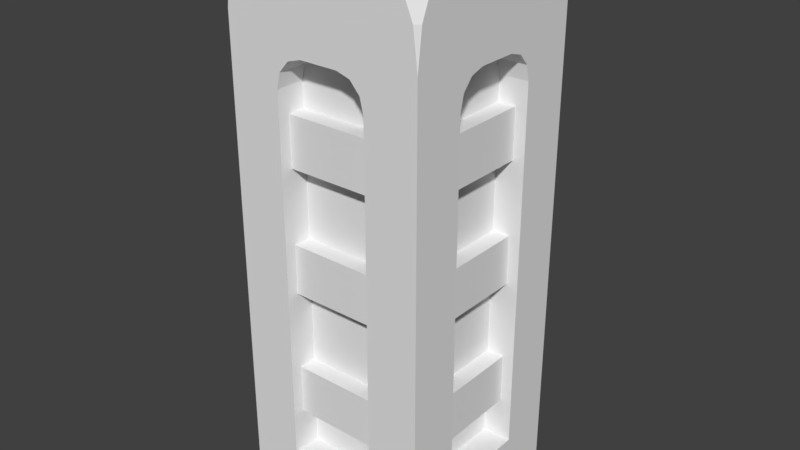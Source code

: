 # Source: fenceStone1Post0.blend  (saved by Blender 2.79.0; exported with 4.5.12 LTS)
import bpy
from mathutils import Matrix  # noqa: F401  (used for matrix-valued properties, if any)

bpy.ops.wm.read_factory_settings(use_empty=True)
scene = bpy.context.scene
scene.name = 'Scene'

# ---- collections
col_collection_1 = bpy.data.collections.new('Collection 1'); scene.collection.children.link(col_collection_1)

# ---- materials (node trees are filled in below, after node groups)
mat_fence_02 = bpy.data.materials.new('fence_02')
mat_fence_02.alpha_threshold = 0.0
mat_fence_02.use_transparent_shadow = False
mat_fence_02.roughness = 0.5

# ---- node groups
ng_auto_smooth = bpy.data.node_groups.new('Auto Smooth', 'GeometryNodeTree')
_s = ng_auto_smooth.interface.new_socket(name='Geometry', in_out='OUTPUT', socket_type='NodeSocketGeometry')
_s = ng_auto_smooth.interface.new_socket(name='Geometry', in_out='INPUT', socket_type='NodeSocketGeometry')
_s = ng_auto_smooth.interface.new_socket(name='Angle', in_out='INPUT', socket_type='NodeSocketFloat')
_s.subtype = 'ANGLE'
_s.min_value = 0.0
_s.max_value = 3.142
ng_auto_smooth.is_modifier = True
_N = ng_auto_smooth.nodes; _L = ng_auto_smooth.links
n0 = _N.new('NodeGroupOutput'); n0.name = 'Group Output'; n0.location = (480, -100)
n1 = _N.new('NodeGroupInput'); n1.name = 'Group Input'; n1.location = (-420, -300)
n2 = _N.new('NodeGroupInput'); n2.name = 'Group Input.001'; n2.location = (-60, -100)
n3 = _N.new('GeometryNodeSetShadeSmooth'); n3.name = 'Set Shade Smooth'; n3.location = (120, -100)
n3.domain = 'EDGE'
n4 = _N.new('GeometryNodeSetShadeSmooth'); n4.name = 'Set Shade Smooth.001'; n4.location = (300, -100)
n5 = _N.new('GeometryNodeInputMeshEdgeAngle'); n5.name = 'Edge Angle'; n5.location = (-420, -220)
n6 = _N.new('GeometryNodeInputEdgeSmooth'); n6.name = 'Is Edge Smooth'; n6.location = (-60, -160)
n7 = _N.new('GeometryNodeInputShadeSmooth'); n7.name = 'Is Face Smooth'; n7.location = (-240, -340)
n8 = _N.new('FunctionNodeBooleanMath'); n8.name = 'Boolean Math'; n8.location = (-60, -220)
n9 = _N.new('FunctionNodeCompare'); n9.name = 'Compare'; n9.location = (-240, -180)
n9.operation = 'LESS_EQUAL'
_L.new(n5.outputs[0], n9.inputs[0])
_L.new(n4.outputs[0], n0.inputs[0])
_L.new(n1.outputs[1], n9.inputs[1])
_L.new(n9.outputs[0], n8.inputs[0])
_L.new(n7.outputs[0], n8.inputs[1])
_L.new(n2.outputs[0], n3.inputs[0])
_L.new(n6.outputs[0], n3.inputs[1])
_L.new(n3.outputs[0], n4.inputs[0])
_L.new(n8.outputs[0], n3.inputs[2])
n0.is_active_output = True

# ---- material node trees

# ---- world
world_world = bpy.data.worlds.new('World'); scene.world = world_world
world_world.color = (0.05088, 0.05088, 0.05088)
world_world.use_sun_shadow = False
world_world.sun_shadow_jitter_overblur = 0.0
world_world.cycles.sampling_method = 'MANUAL'

# ---- meshes
me_pole_02 = bpy.data.meshes.new('Pole_02')
me_pole_02.from_pydata([(-0.1267, -0.1363, 0.4911), (0.1267, -0.1363, 0.4911), (-0.1267, -0.1898, 0.4911), (0.1267, -0.1898, 0.4911), (0.1267, -0.1363, 0.5984), (-0.1267, -0.1363, 0.5984), (0.1267, -0.1898, 0.5984), (-0.1267, -0.1898, 0.5984), (-0.1267, -0.1898, 0.3205), (0.1267, -0.1898, 0.3205), (-0.1267, -0.1363, 0.3205), (0.1267, -0.1363, 0.3205), (0.1267, -0.1898, 0.2133), (-0.1267, -0.1898, 0.2133), (0.1267, -0.1363, 0.2133), (-0.1267, -0.1363, 0.2133), (-0.1267, -0.1363, 0.7573), (0.1267, -0.1363, 0.7573), (-0.1267, -0.1898, 0.7573), (0.1267, -0.1898, 0.7573), (0.1267, -0.1363, 0.8646), (-0.1267, -0.1363, 0.8646), (0.1267, -0.1898, 0.8646), (-0.1267, -0.1898, 0.8646), (0.1363, -0.1267, 0.4911), (0.1363, 0.1267, 0.4911), (0.1898, -0.1267, 0.4911), (0.1898, 0.1267, 0.4911), (0.1363, 0.1267, 0.5984), (0.1363, -0.1267, 0.5984), (0.1898, 0.1267, 0.5984), (0.1898, -0.1267, 0.5984), (0.1898, -0.1267, 0.3205), (0.1898, 0.1267, 0.3205), (0.1363, -0.1267, 0.3205), (0.1363, 0.1267, 0.3205), (0.1898, 0.1267, 0.2133), (0.1898, -0.1267, 0.2133), (0.1363, 0.1267, 0.2133), (0.1363, -0.1267, 0.2133), (0.1363, -0.1267, 0.7573), (0.1363, 0.1267, 0.7573), (0.1898, -0.1267, 0.7573), (0.1898, 0.1267, 0.7573), (0.1363, 0.1267, 0.8646), (0.1363, -0.1267, 0.8646), (0.1898, 0.1267, 0.8646), (0.1898, -0.1267, 0.8646), (0.1267, 0.1363, 0.4911), (-0.1267, 0.1363, 0.4911), (0.1267, 0.1898, 0.4911), (-0.1267, 0.1898, 0.4911), (-0.1267, 0.1363, 0.5984), (0.1267, 0.1363, 0.5984), (-0.1267, 0.1898, 0.5984), (0.1267, 0.1898, 0.5984), (0.1267, 0.1898, 0.3205), (-0.1267, 0.1898, 0.3205), (0.1267, 0.1363, 0.3205), (-0.1267, 0.1363, 0.3205), (-0.1267, 0.1898, 0.2133), (0.1267, 0.1898, 0.2133), (-0.1267, 0.1363, 0.2133), (0.1267, 0.1363, 0.2133), (0.1267, 0.1363, 0.7573), (-0.1267, 0.1363, 0.7573), (0.1267, 0.1898, 0.7573), (-0.1267, 0.1898, 0.7573), (-0.1267, 0.1363, 0.8646), (0.1267, 0.1363, 0.8646), (-0.1267, 0.1898, 0.8646), (0.1267, 0.1898, 0.8646), (-0.1363, 0.1267, 0.4911), (-0.1363, -0.1267, 0.4911), (-0.1898, 0.1267, 0.4911), (-0.1898, -0.1267, 0.4911), (-0.1363, -0.1267, 0.5984), (-0.1363, 0.1267, 0.5984), (-0.1898, -0.1267, 0.5984), (-0.1898, 0.1267, 0.5984), (-0.1898, 0.1267, 0.3205), (-0.1898, -0.1267, 0.3205), (-0.1363, 0.1267, 0.3205), (-0.1363, -0.1267, 0.3205), (-0.1898, -0.1267, 0.2133), (-0.1898, 0.1267, 0.2133), (-0.1363, -0.1267, 0.2133), (-0.1363, 0.1267, 0.2133), (-0.1363, 0.1267, 0.7573), (-0.1363, -0.1267, 0.7573), (-0.1898, 0.1267, 0.7573), (-0.1898, -0.1267, 0.7573), (-0.1363, -0.1267, 0.8646), (-0.1363, 0.1267, 0.8646), (-0.1898, -0.1267, 0.8646), (-0.1898, 0.1267, 0.8646), (0.215, 0.215, 0.0), (0.1007, 0.215, 0.1201), (-0.1007, 0.215, 0.1201), (0.1007, 0.152, 0.1201), (-0.1007, 0.152, 0.1201), (-0.1408, 0.215, 1.199), (-0.1779, 0.215, 1.176), (-0.2051, 0.215, 1.125), (0.215, 0.215, 1.043), (0.1408, 0.215, 1.199), (0.2051, 0.215, 1.125), (0.1779, 0.215, 1.176), (-0.04174, 0.215, 0.9844), (-0.1007, 0.215, 0.9178), (-0.07124, 0.215, 0.9755), (-0.09283, 0.215, 0.9511), (0.1007, 0.215, 0.9178), (0.04174, 0.215, 0.9844), (0.09283, 0.215, 0.9511), (0.07124, 0.215, 0.9755), (-0.1007, 0.152, 0.9178), (-0.04174, 0.152, 0.9844), (-0.09283, 0.152, 0.9511), (-0.07124, 0.152, 0.9755), (0.04174, 0.152, 0.9844), (0.1007, 0.152, 0.9178), (0.07124, 0.152, 0.9755), (0.09283, 0.152, 0.9511), (-0.1007, -0.215, 0.1201), (0.1007, -0.215, 0.1201), (-0.1007, -0.152, 0.1201), (0.1007, -0.152, 0.1201), (0.1408, -0.215, 1.199), (0.1779, -0.215, 1.159), (0.2051, -0.215, 1.094), (-0.215, -0.215, 1.043), (-0.1408, -0.215, 1.199), (-0.2051, -0.215, 1.125), (-0.1779, -0.215, 1.176), (0.04174, -0.215, 0.9844), (0.1007, -0.215, 0.9178), (0.07124, -0.215, 0.9755), (0.09283, -0.215, 0.9511), (-0.1007, -0.215, 0.9178), (-0.04174, -0.215, 0.9844), (-0.09283, -0.215, 0.9511), (-0.07124, -0.215, 0.9755), (0.1007, -0.152, 0.9178), (0.04174, -0.152, 0.9844), (0.09283, -0.152, 0.9511), (0.07124, -0.152, 0.9755), (-0.04174, -0.152, 0.9844), (-0.1007, -0.152, 0.9178), (-0.07124, -0.152, 0.9755), (-0.09283, -0.152, 0.9511), (0.215, -0.215, 0.0), (0.215, -0.1007, 0.1201), (0.215, 0.1007, 0.1201), (0.152, -0.1007, 0.1201), (0.152, 0.1007, 0.1201), (0.215, 0.1408, 1.199), (0.215, 0.168, 1.157), (0.215, 0.2051, 1.125), (0.215, -0.215, 1.013), (0.215, -0.1408, 1.199), (0.215, -0.2051, 1.094), (0.215, -0.1779, 1.159), (0.215, 0.04174, 0.9844), (0.215, 0.1007, 0.9178), (0.215, 0.07124, 0.9755), (0.215, 0.09283, 0.9511), (0.215, -0.1007, 0.9178), (0.215, -0.04174, 0.9844), (0.215, -0.09283, 0.9511), (0.215, -0.07124, 0.9755), (0.152, 0.1007, 0.9178), (0.152, 0.04174, 0.9844), (0.152, 0.09283, 0.9511), (0.152, 0.07124, 0.9755), (0.152, -0.04174, 0.9844), (0.152, -0.1007, 0.9178), (0.152, -0.07124, 0.9755), (0.152, -0.09283, 0.9511), (-0.215, -0.215, 0.0), (-0.215, 0.215, 0.0), (-0.215, 0.1007, 0.1201), (-0.215, -0.1007, 0.1201), (-0.152, 0.1007, 0.1201), (-0.152, -0.1007, 0.1201), (-0.215, -0.1408, 1.199), (-0.215, -0.1779, 1.176), (-0.215, -0.2051, 1.125), (-0.215, 0.215, 1.043), (-0.215, 0.1219, 1.199), (-0.215, 0.1953, 1.125), (-0.215, 0.1779, 1.176), (-0.215, -0.04174, 0.9844), (-0.215, -0.1007, 0.9178), (-0.215, -0.07124, 0.9755), (-0.215, -0.09283, 0.9511), (-0.215, 0.1007, 0.9178), (-0.215, 0.04174, 0.9844), (-0.215, 0.09283, 0.9511), (-0.215, 0.07124, 0.9755), (-0.152, -0.1007, 0.9178), (-0.152, -0.04174, 0.9844), (-0.152, -0.09283, 0.9511), (-0.152, -0.07124, 0.9755), (-0.152, 0.04174, 0.9844), (-0.152, 0.1007, 0.9178), (-0.152, 0.07124, 0.9755), (-0.152, 0.09283, 0.9511)], [], [(1, 3, 2, 0), (4, 5, 7, 6), (0, 2, 7, 5), (3, 1, 4, 6), (2, 3, 6, 7), (13, 12, 9, 8), (12, 14, 11, 9), (15, 13, 8, 10), (11, 10, 8, 9), (14, 12, 13, 15), (17, 19, 18, 16), (20, 21, 23, 22), (16, 18, 23, 21), (19, 17, 20, 22), (18, 19, 22, 23), (25, 27, 26, 24), (28, 29, 31, 30), (24, 26, 31, 29), (27, 25, 28, 30), (26, 27, 30, 31), (37, 36, 33, 32), (36, 38, 35, 33), (39, 37, 32, 34), (35, 34, 32, 33), (38, 36, 37, 39), (41, 43, 42, 40), (44, 45, 47, 46), (40, 42, 47, 45), (43, 41, 44, 46), (42, 43, 46, 47), (49, 51, 50, 48), (52, 53, 55, 54), (48, 50, 55, 53), (51, 49, 52, 54), (50, 51, 54, 55), (61, 60, 57, 56), (60, 62, 59, 57), (63, 61, 56, 58), (59, 58, 56, 57), (62, 60, 61, 63), (65, 67, 66, 64), (68, 69, 71, 70), (64, 66, 71, 69), (67, 65, 68, 70), (66, 67, 70, 71), (73, 75, 74, 72), (76, 77, 79, 78), (72, 74, 79, 77), (75, 73, 76, 78), (74, 75, 78, 79), (85, 84, 81, 80), (84, 86, 83, 81), (87, 85, 80, 82), (83, 82, 80, 81), (86, 84, 85, 87), (89, 91, 90, 88), (92, 93, 95, 94), (88, 90, 95, 93), (91, 89, 92, 94), (90, 91, 94, 95), (96, 180, 98, 97), (101, 105, 113, 108), (180, 188, 109, 98), (108, 113, 120, 117), (139, 124, 126, 148), (104, 96, 97, 112), (97, 98, 100, 99), (99, 100, 116, 118, 119, 117, 120, 122, 123, 121), (104, 112, 114, 106), (106, 114, 115, 107), (107, 115, 113, 105), (109, 188, 103, 111), (111, 103, 102, 110), (110, 102, 101, 108), (120, 113, 115, 122), (122, 115, 114, 123), (123, 114, 112, 121), (108, 117, 119, 110), (110, 119, 118, 111), (111, 118, 116, 109), (98, 109, 116, 100), (179, 151, 125, 124), (128, 132, 140, 135), (151, 159, 136, 125), (135, 140, 147, 144), (167, 152, 154, 176), (131, 179, 124, 139), (124, 125, 127, 126), (126, 127, 143, 145, 146, 144, 147, 149, 150, 148), (131, 139, 141, 133), (133, 141, 142, 134), (134, 142, 140, 132), (136, 159, 130, 138), (138, 130, 129, 137), (137, 129, 128, 135), (147, 140, 142, 149), (149, 142, 141, 150), (150, 141, 139, 148), (135, 144, 146, 137), (137, 146, 145, 138), (138, 145, 143, 136), (125, 136, 143, 127), (151, 96, 153, 152), (156, 160, 168, 163), (96, 104, 164, 153), (163, 168, 175, 172), (196, 181, 183, 205), (159, 151, 152, 167), (152, 153, 155, 154), (154, 155, 171, 173, 174, 172, 175, 177, 178, 176), (159, 167, 169, 161), (161, 169, 170, 162), (162, 170, 168, 160), (164, 104, 158, 166), (166, 158, 157, 165), (165, 157, 156, 163), (175, 168, 170, 177), (177, 170, 169, 178), (178, 169, 167, 176), (163, 172, 174, 165), (165, 174, 173, 166), (166, 173, 171, 164), (153, 164, 171, 155), (180, 179, 182, 181), (185, 189, 197, 192), (179, 131, 193, 182), (192, 197, 204, 201), (188, 180, 181, 196), (181, 182, 184, 183), (183, 184, 200, 202, 203, 201, 204, 206, 207, 205), (188, 196, 198, 190), (190, 198, 199, 191), (191, 199, 197, 189), (193, 131, 187, 195), (195, 187, 186, 194), (194, 186, 185, 192), (204, 197, 199, 206), (206, 199, 198, 207), (207, 198, 196, 205), (192, 201, 203, 194), (194, 203, 202, 195), (195, 202, 200, 193), (182, 193, 200, 184), (101, 102, 191, 189), (102, 103, 190, 191), (188, 190, 103), (112, 97, 99, 121), (131, 133, 187), (133, 134, 186, 187), (134, 132, 185, 186), (128, 129, 162, 160), (129, 130, 161, 162), (159, 161, 130), (107, 105, 156, 157), (106, 107, 157, 158), (104, 106, 158), (105, 101, 189, 156), (156, 189, 185, 160), (132, 128, 160, 185)])
_k = set([(96, 104), (101, 102), (101, 105), (102, 103), (103, 188), (104, 106), (104, 158), (105, 107), (106, 107), (128, 129), (128, 132), (129, 130), (130, 159), (131, 133), (131, 179), (131, 187), (132, 134), (133, 134), (151, 159), (156, 157), (156, 160), (157, 158), (159, 161), (160, 162), (161, 162), (180, 188), (185, 186), (185, 189), (186, 187), (188, 190), (189, 191), (190, 191)])
me_pole_02.attributes.new('sharp_edge', 'BOOLEAN', 'EDGE').data.foreach_set('value', [ (min(e.vertices), max(e.vertices)) in _k for e in me_pole_02.edges])
_uv = me_pole_02.uv_layers.new(name='UVMap')
_uv.uv.foreach_set('vector', [0.1499, 0.3634, 0.1613, 0.3634, 0.1613, 0.4251, 0.1499, 0.4251, 0.1384, 0.3634, 0.1384, 0.3018, 0.1499, 0.3018, 0.1499, 0.3634, 0.1499, 0.4582, 0.1384, 0.4582, 0.1384, 0.4251, 0.1499, 0.4251, 0.1195, 0.4582, 0.1081, 0.4582, 0.1081, 0.4251, 0.1195, 0.4251, 0.1269, 0.6159, 0.1269, 0.6776, 0.09771, 0.6776, 0.09771, 0.6159, 0.09771, 0.6159, 0.09771, 0.6776, 0.0685, 0.6776, 0.0685, 0.6159, 0.1613, 0.4582, 0.1499, 0.4582, 0.1499, 0.4251, 0.1613, 0.4251, 0.1728, 0.4582, 0.1613, 0.4582, 0.1613, 0.4251, 0.1728, 0.4251, 0.1613, 0.3634, 0.1613, 0.3018, 0.1728, 0.3018, 0.1728, 0.3634, 0.1384, 0.3634, 0.1499, 0.3634, 0.1499, 0.4251, 0.1384, 0.4251, 0.1269, 0.3634, 0.1384, 0.3634, 0.1384, 0.4251, 0.1269, 0.4251, 0.1728, 0.3634, 0.1728, 0.3018, 0.1843, 0.3018, 0.1843, 0.3634, 0.03928, 0.4251, 0.05075, 0.4251, 0.05075, 0.4582, 0.03928, 0.4582, 0.1081, 0.4582, 0.09661, 0.4582, 0.09661, 0.4251, 0.1081, 0.4251, 0.09771, 0.5543, 0.09771, 0.6159, 0.0685, 0.6159, 0.0685, 0.5543, 0.1499, 0.3634, 0.1613, 0.3634, 0.1613, 0.4251, 0.1499, 0.4251, 0.1384, 0.3634, 0.1384, 0.3018, 0.1499, 0.3018, 0.1499, 0.3634, 0.1499, 0.4582, 0.1384, 0.4582, 0.1384, 0.4251, 0.1499, 0.4251, 0.1195, 0.4582, 0.1081, 0.4582, 0.1081, 0.4251, 0.1195, 0.4251, 0.1269, 0.6159, 0.1269, 0.6776, 0.09771, 0.6776, 0.09771, 0.6159, 0.09771, 0.6159, 0.09771, 0.6776, 0.0685, 0.6776, 0.0685, 0.6159, 0.1613, 0.4582, 0.1499, 0.4582, 0.1499, 0.4251, 0.1613, 0.4251, 0.1728, 0.4582, 0.1613, 0.4582, 0.1613, 0.4251, 0.1728, 0.4251, 0.1613, 0.3634, 0.1613, 0.3018, 0.1728, 0.3018, 0.1728, 0.3634, 0.1384, 0.3634, 0.1499, 0.3634, 0.1499, 0.4251, 0.1384, 0.4251, 0.1269, 0.3634, 0.1384, 0.3634, 0.1384, 0.4251, 0.1269, 0.4251, 0.1728, 0.3634, 0.1728, 0.3018, 0.1843, 0.3018, 0.1843, 0.3634, 0.03928, 0.4251, 0.05075, 0.4251, 0.05075, 0.4582, 0.03928, 0.4582, 0.1081, 0.4582, 0.09661, 0.4582, 0.09661, 0.4251, 0.1081, 0.4251, 0.09771, 0.5543, 0.09771, 0.6159, 0.0685, 0.6159, 0.0685, 0.5543, 0.1499, 0.3634, 0.1613, 0.3634, 0.1613, 0.4251, 0.1499, 0.4251, 0.1384, 0.3634, 0.1384, 0.3018, 0.1499, 0.3018, 0.1499, 0.3634, 0.1499, 0.4582, 0.1384, 0.4582, 0.1384, 0.4251, 0.1499, 0.4251, 0.1195, 0.4582, 0.1081, 0.4582, 0.1081, 0.4251, 0.1195, 0.4251, 0.1269, 0.6159, 0.1269, 0.6776, 0.09771, 0.6776, 0.09771, 0.6159, 0.09771, 0.6159, 0.09771, 0.6776, 0.0685, 0.6776, 0.0685, 0.6159, 0.1613, 0.4582, 0.1499, 0.4582, 0.1499, 0.4251, 0.1613, 0.4251, 0.1728, 0.4582, 0.1613, 0.4582, 0.1613, 0.4251, 0.1728, 0.4251, 0.1613, 0.3634, 0.1613, 0.3018, 0.1728, 0.3018, 0.1728, 0.3634, 0.1384, 0.3634, 0.1499, 0.3634, 0.1499, 0.4251, 0.1384, 0.4251, 0.1269, 0.3634, 0.1384, 0.3634, 0.1384, 0.4251, 0.1269, 0.4251, 0.1728, 0.3634, 0.1728, 0.3018, 0.1843, 0.3018, 0.1843, 0.3634, 0.03928, 0.4251, 0.05075, 0.4251, 0.05075, 0.4582, 0.03928, 0.4582, 0.1081, 0.4582, 0.09661, 0.4582, 0.09661, 0.4251, 0.1081, 0.4251, 0.09771, 0.5543, 0.09771, 0.6159, 0.0685, 0.6159, 0.0685, 0.5543, 0.1499, 0.3634, 0.1613, 0.3634, 0.1613, 0.4251, 0.1499, 0.4251, 0.1384, 0.3634, 0.1384, 0.3018, 0.1499, 0.3018, 0.1499, 0.3634, 0.1499, 0.4582, 0.1384, 0.4582, 0.1384, 0.4251, 0.1499, 0.4251, 0.1195, 0.4582, 0.1081, 0.4582, 0.1081, 0.4251, 0.1195, 0.4251, 0.1269, 0.6159, 0.1269, 0.6776, 0.09771, 0.6776, 0.09771, 0.6159, 0.09771, 0.6159, 0.09771, 0.6776, 0.0685, 0.6776, 0.0685, 0.6159, 0.1613, 0.4582, 0.1499, 0.4582, 0.1499, 0.4251, 0.1613, 0.4251, 0.1728, 0.4582, 0.1613, 0.4582, 0.1613, 0.4251, 0.1728, 0.4251, 0.1613, 0.3634, 0.1613, 0.3018, 0.1728, 0.3018, 0.1728, 0.3634, 0.1384, 0.3634, 0.1499, 0.3634, 0.1499, 0.4251, 0.1384, 0.4251, 0.1269, 0.3634, 0.1384, 0.3634, 0.1384, 0.4251, 0.1269, 0.4251, 0.1728, 0.3634, 0.1728, 0.3018, 0.1843, 0.3018, 0.1843, 0.3634, 0.03928, 0.4251, 0.05075, 0.4251, 0.05075, 0.4582, 0.03928, 0.4582, 0.1081, 0.4582, 0.09661, 0.4582, 0.09661, 0.4251, 0.1081, 0.4251, 0.09771, 0.5543, 0.09771, 0.6159, 0.0685, 0.6159, 0.0685, 0.5543, 0.03062, 0.05391, 0.06313, 0.05391, 0.05646, 0.05998, 0.0373, 0.05998, 0.05752, 0.1454, 0.03623, 0.1454, 0.04291, 0.1393, 0.05085, 0.1393, 0.06313, 0.05391, 0.06313, 0.1399, 0.05646, 0.1338, 0.05646, 0.05998, 0.04491, 0.1563, 0.04491, 0.1482, 0.04967, 0.1482, 0.04967, 0.1563, 0.1846, 0.05881, 0.1846, 0.1326, 0.1798, 0.1326, 0.1798, 0.05881, 0.03062, 0.1399, 0.03062, 0.05391, 0.0373, 0.05998, 0.0373, 0.1338, 0.03539, 0.1648, 0.03539, 0.1454, 0.04015, 0.1454, 0.04015, 0.1648, 0.1798, 0.1333, 0.1607, 0.1333, 0.1607, 0.05943, 0.1614, 0.05667, 0.1635, 0.05465, 0.1663, 0.05391, 0.1742, 0.05391, 0.177, 0.05465, 0.1791, 0.05667, 0.1798, 0.05943, 0.03062, 0.1399, 0.0373, 0.1338, 0.03805, 0.1366, 0.03138, 0.1427, 0.03138, 0.1427, 0.03805, 0.1366, 0.04011, 0.1386, 0.03343, 0.1447, 0.03343, 0.1447, 0.04011, 0.1386, 0.04291, 0.1393, 0.03623, 0.1454, 0.05646, 0.1338, 0.06313, 0.1399, 0.06238, 0.1427, 0.0557, 0.1366, 0.0557, 0.1366, 0.06238, 0.1427, 0.06033, 0.1447, 0.05365, 0.1386, 0.05365, 0.1386, 0.06033, 0.1447, 0.05752, 0.1454, 0.05085, 0.1393, 0.04967, 0.1482, 0.04491, 0.1482, 0.04491, 0.1454, 0.04967, 0.1454, 0.1798, 0.05391, 0.1846, 0.05391, 0.1846, 0.05602, 0.1798, 0.05602, 0.1798, 0.05602, 0.1846, 0.05602, 0.1846, 0.05881, 0.1798, 0.05881, 0.04491, 0.1563, 0.04967, 0.1563, 0.04967, 0.1591, 0.04491, 0.1591, 0.1893, 0.1326, 0.1846, 0.1326, 0.1846, 0.1305, 0.1893, 0.1305, 0.1893, 0.1305, 0.1846, 0.1305, 0.1846, 0.1277, 0.1893, 0.1277, 0.1893, 0.05391, 0.1893, 0.1277, 0.1846, 0.1277, 0.1846, 0.05391, 0.03062, 0.05391, 0.06313, 0.05391, 0.05646, 0.05998, 0.0373, 0.05998, 0.05752, 0.1454, 0.03623, 0.1454, 0.04291, 0.1393, 0.05085, 0.1393, 0.06313, 0.05391, 0.06313, 0.1399, 0.05646, 0.1338, 0.05646, 0.05998, 0.04491, 0.1563, 0.04491, 0.1482, 0.04967, 0.1482, 0.04967, 0.1563, 0.1846, 0.05881, 0.1846, 0.1326, 0.1798, 0.1326, 0.1798, 0.05881, 0.03062, 0.1399, 0.03062, 0.05391, 0.0373, 0.05998, 0.0373, 0.1338, 0.03539, 0.1648, 0.03539, 0.1454, 0.04015, 0.1454, 0.04015, 0.1648, 0.1798, 0.1333, 0.1607, 0.1333, 0.1607, 0.05943, 0.1614, 0.05667, 0.1635, 0.05465, 0.1663, 0.05391, 0.1742, 0.05391, 0.177, 0.05465, 0.1791, 0.05667, 0.1798, 0.05943, 0.03062, 0.1399, 0.0373, 0.1338, 0.03805, 0.1366, 0.03138, 0.1427, 0.03138, 0.1427, 0.03805, 0.1366, 0.04011, 0.1386, 0.03343, 0.1447, 0.03343, 0.1447, 0.04011, 0.1386, 0.04291, 0.1393, 0.03623, 0.1454, 0.05646, 0.1338, 0.06313, 0.1399, 0.06238, 0.1427, 0.0557, 0.1366, 0.0557, 0.1366, 0.06238, 0.1427, 0.06033, 0.1447, 0.05365, 0.1386, 0.05365, 0.1386, 0.06033, 0.1447, 0.05752, 0.1454, 0.05085, 0.1393, 0.04967, 0.1482, 0.04491, 0.1482, 0.04491, 0.1454, 0.04967, 0.1454, 0.1798, 0.05391, 0.1846, 0.05391, 0.1846, 0.05602, 0.1798, 0.05602, 0.1798, 0.05602, 0.1846, 0.05602, 0.1846, 0.05881, 0.1798, 0.05881, 0.04491, 0.1563, 0.04967, 0.1563, 0.04967, 0.1591, 0.04491, 0.1591, 0.1893, 0.1326, 0.1846, 0.1326, 0.1846, 0.1305, 0.1893, 0.1305, 0.1893, 0.1305, 0.1846, 0.1305, 0.1846, 0.1277, 0.1893, 0.1277, 0.1893, 0.05391, 0.1893, 0.1277, 0.1846, 0.1277, 0.1846, 0.05391, 0.03062, 0.05391, 0.06313, 0.05391, 0.05646, 0.05998, 0.0373, 0.05998, 0.05752, 0.1454, 0.03623, 0.1454, 0.04291, 0.1393, 0.05085, 0.1393, 0.06313, 0.05391, 0.06313, 0.1399, 0.05646, 0.1338, 0.05646, 0.05998, 0.04491, 0.1563, 0.04491, 0.1482, 0.04967, 0.1482, 0.04967, 0.1563, 0.1846, 0.05881, 0.1846, 0.1326, 0.1798, 0.1326, 0.1798, 0.05881, 0.03062, 0.1399, 0.03062, 0.05391, 0.0373, 0.05998, 0.0373, 0.1338, 0.03539, 0.1648, 0.03539, 0.1454, 0.04015, 0.1454, 0.04015, 0.1648, 0.1798, 0.1333, 0.1607, 0.1333, 0.1607, 0.05943, 0.1614, 0.05667, 0.1635, 0.05465, 0.1663, 0.05391, 0.1742, 0.05391, 0.177, 0.05465, 0.1791, 0.05667, 0.1798, 0.05943, 0.03062, 0.1399, 0.0373, 0.1338, 0.03805, 0.1366, 0.03138, 0.1427, 0.03138, 0.1427, 0.03805, 0.1366, 0.04011, 0.1386, 0.03343, 0.1447, 0.03343, 0.1447, 0.04011, 0.1386, 0.04291, 0.1393, 0.03623, 0.1454, 0.05646, 0.1338, 0.06313, 0.1399, 0.06238, 0.1427, 0.0557, 0.1366, 0.0557, 0.1366, 0.06238, 0.1427, 0.06033, 0.1447, 0.05365, 0.1386, 0.05365, 0.1386, 0.06033, 0.1447, 0.05752, 0.1454, 0.05085, 0.1393, 0.04967, 0.1482, 0.04491, 0.1482, 0.04491, 0.1454, 0.04967, 0.1454, 0.1798, 0.05391, 0.1846, 0.05391, 0.1846, 0.05602, 0.1798, 0.05602, 0.1798, 0.05602, 0.1846, 0.05602, 0.1846, 0.05881, 0.1798, 0.05881, 0.04491, 0.1563, 0.04967, 0.1563, 0.04967, 0.1591, 0.04491, 0.1591, 0.1893, 0.1326, 0.1846, 0.1326, 0.1846, 0.1305, 0.1893, 0.1305, 0.1893, 0.1305, 0.1846, 0.1305, 0.1846, 0.1277, 0.1893, 0.1277, 0.1893, 0.05391, 0.1893, 0.1277, 0.1846, 0.1277, 0.1846, 0.05391, 0.03062, 0.05391, 0.06313, 0.05391, 0.05646, 0.05998, 0.0373, 0.05998, 0.05752, 0.1454, 0.03623, 0.1454, 0.04291, 0.1393, 0.05085, 0.1393, 0.06313, 0.05391, 0.06313, 0.1399, 0.05646, 0.1338, 0.05646, 0.05998, 0.04491, 0.1563, 0.04491, 0.1482, 0.04967, 0.1482, 0.04967, 0.1563, 0.03062, 0.1399, 0.03062, 0.05391, 0.0373, 0.05998, 0.0373, 0.1338, 0.03539, 0.1648, 0.03539, 0.1454, 0.04015, 0.1454, 0.04015, 0.1648, 0.1798, 0.1333, 0.1607, 0.1333, 0.1607, 0.05943, 0.1614, 0.05667, 0.1635, 0.05465, 0.1663, 0.05391, 0.1742, 0.05391, 0.177, 0.05465, 0.1791, 0.05667, 0.1798, 0.05943, 0.03062, 0.1399, 0.0373, 0.1338, 0.03805, 0.1366, 0.03138, 0.1427, 0.03138, 0.1427, 0.03805, 0.1366, 0.04011, 0.1386, 0.03343, 0.1447, 0.03343, 0.1447, 0.04011, 0.1386, 0.04291, 0.1393, 0.03623, 0.1454, 0.05646, 0.1338, 0.06313, 0.1399, 0.06238, 0.1427, 0.0557, 0.1366, 0.0557, 0.1366, 0.06238, 0.1427, 0.06033, 0.1447, 0.05365, 0.1386, 0.05365, 0.1386, 0.06033, 0.1447, 0.05752, 0.1454, 0.05085, 0.1393, 0.04967, 0.1482, 0.04491, 0.1482, 0.04491, 0.1454, 0.04967, 0.1454, 0.1798, 0.05391, 0.1846, 0.05391, 0.1846, 0.05602, 0.1798, 0.05602, 0.1798, 0.05602, 0.1846, 0.05602, 0.1846, 0.05881, 0.1798, 0.05881, 0.04491, 0.1563, 0.04967, 0.1563, 0.04967, 0.1591, 0.04491, 0.1591, 0.1893, 0.1326, 0.1846, 0.1326, 0.1846, 0.1305, 0.1893, 0.1305, 0.1893, 0.1305, 0.1846, 0.1305, 0.1846, 0.1277, 0.1893, 0.1277, 0.1893, 0.05391, 0.1893, 0.1277, 0.1846, 0.1277, 0.1846, 0.05391, 0.05752, 0.1454, 0.06033, 0.1447, 0.03343, 0.1447, 0.03623, 0.1454, 0.06033, 0.1447, 0.06238, 0.1427, 0.03138, 0.1427, 0.03343, 0.1447, 0.06313, 0.1399, 0.03138, 0.1427, 0.06238, 0.1427, 0.1846, 0.05881, 0.1846, 0.1326, 0.1798, 0.1326, 0.1798, 0.05881, 0.06313, 0.1399, 0.03138, 0.1427, 0.06238, 0.1427, 0.03138, 0.1427, 0.03343, 0.1447, 0.06033, 0.1447, 0.06238, 0.1427, 0.03343, 0.1447, 0.03623, 0.1454, 0.05752, 0.1454, 0.06033, 0.1447, 0.05752, 0.1454, 0.06033, 0.1447, 0.03343, 0.1447, 0.03623, 0.1454, 0.06033, 0.1447, 0.06238, 0.1427, 0.03138, 0.1427, 0.03343, 0.1447, 0.06313, 0.1399, 0.03138, 0.1427, 0.06238, 0.1427, 0.03343, 0.1447, 0.03623, 0.1454, 0.05752, 0.1454, 0.06033, 0.1447, 0.03138, 0.1427, 0.03343, 0.1447, 0.06033, 0.1447, 0.06238, 0.1427, 0.06313, 0.1399, 0.03138, 0.1427, 0.06238, 0.1427, 0.03623, 0.1454, 0.05752, 0.1454, 0.03623, 0.1454, 0.05752, 0.1454, 0.05752, 0.1454, 0.03623, 0.1454, 0.05752, 0.1454, 0.03623, 0.1454, 0.03623, 0.1454, 0.05752, 0.1454, 0.03623, 0.1454, 0.05752, 0.1454])
_ca = me_pole_02.color_attributes.new('Col', 'BYTE_COLOR', 'CORNER')
_ca.data.foreach_set('color', [1.0, 1.0, 1.0, 1.0, 1.0, 1.0, 1.0, 1.0, 1.0, 1.0, 1.0, 1.0, 1.0, 1.0, 1.0, 1.0, 1.0, 1.0, 1.0, 1.0, 1.0, 1.0, 1.0, 1.0, 1.0, 1.0, 1.0, 1.0, 1.0, 1.0, 1.0, 1.0, 1.0, 1.0, 1.0, 1.0, 1.0, 1.0, 1.0, 1.0, 1.0, 1.0, 1.0, 1.0, 1.0, 1.0, 1.0, 1.0, 1.0, 1.0, 1.0, 1.0, 1.0, 1.0, 1.0, 1.0, 1.0, 1.0, 1.0, 1.0, 1.0, 1.0, 1.0, 1.0, 1.0, 1.0, 1.0, 1.0, 1.0, 1.0, 1.0, 1.0, 1.0, 1.0, 1.0, 1.0, 1.0, 1.0, 1.0, 1.0, 0.3663, 0.3663, 0.3663, 1.0, 0.3663, 0.3663, 0.3663, 1.0, 1.0, 1.0, 1.0, 1.0, 1.0, 1.0, 1.0, 1.0, 1.0, 1.0, 1.0, 1.0, 1.0, 1.0, 1.0, 1.0, 1.0, 1.0, 1.0, 1.0, 1.0, 1.0, 1.0, 1.0, 1.0, 1.0, 1.0, 1.0, 1.0, 1.0, 1.0, 1.0, 1.0, 1.0, 1.0, 1.0, 1.0, 1.0, 1.0, 1.0, 1.0, 1.0, 1.0, 1.0, 1.0, 1.0, 1.0, 1.0, 1.0, 1.0, 1.0, 1.0, 1.0, 1.0, 1.0, 1.0, 0.3712, 0.3712, 0.3712, 1.0, 0.3763, 0.3763, 0.3763, 1.0, 0.3663, 0.3663, 0.3663, 1.0, 0.3663, 0.3663, 0.3663, 1.0, 1.0, 1.0, 1.0, 1.0, 1.0, 1.0, 1.0, 1.0, 1.0, 1.0, 1.0, 1.0, 1.0, 1.0, 1.0, 1.0, 1.0, 1.0, 1.0, 1.0, 1.0, 1.0, 1.0, 1.0, 1.0, 1.0, 1.0, 1.0, 1.0, 1.0, 1.0, 1.0, 1.0, 1.0, 1.0, 1.0, 1.0, 1.0, 1.0, 1.0, 1.0, 1.0, 1.0, 1.0, 1.0, 1.0, 1.0, 1.0, 1.0, 1.0, 1.0, 1.0, 1.0, 1.0, 1.0, 1.0, 1.0, 1.0, 1.0, 1.0, 1.0, 1.0, 1.0, 1.0, 1.0, 1.0, 1.0, 1.0, 1.0, 1.0, 1.0, 1.0, 1.0, 1.0, 1.0, 1.0, 1.0, 1.0, 1.0, 1.0, 1.0, 1.0, 1.0, 1.0, 1.0, 1.0, 1.0, 1.0, 1.0, 1.0, 1.0, 1.0, 1.0, 1.0, 1.0, 1.0, 1.0, 1.0, 1.0, 1.0, 1.0, 1.0, 1.0, 1.0, 1.0, 1.0, 1.0, 1.0, 1.0, 1.0, 1.0, 1.0, 1.0, 1.0, 1.0, 1.0, 1.0, 1.0, 1.0, 1.0, 1.0, 1.0, 1.0, 1.0, 1.0, 1.0, 1.0, 1.0, 1.0, 1.0, 1.0, 1.0, 1.0, 1.0, 1.0, 1.0, 1.0, 1.0, 1.0, 1.0, 1.0, 1.0, 1.0, 1.0, 1.0, 1.0, 1.0, 1.0, 1.0, 1.0, 1.0, 1.0, 1.0, 1.0, 1.0, 1.0, 1.0, 1.0, 1.0, 1.0, 0.3663, 0.3663, 0.3663, 1.0, 0.3663, 0.3663, 0.3663, 1.0, 1.0, 1.0, 1.0, 1.0, 1.0, 1.0, 1.0, 1.0, 1.0, 1.0, 1.0, 1.0, 1.0, 1.0, 1.0, 1.0, 1.0, 1.0, 1.0, 1.0, 1.0, 1.0, 1.0, 1.0, 1.0, 1.0, 1.0, 1.0, 1.0, 1.0, 1.0, 1.0, 1.0, 1.0, 1.0, 1.0, 1.0, 1.0, 1.0, 1.0, 1.0, 1.0, 1.0, 1.0, 1.0, 1.0, 1.0, 1.0, 1.0, 1.0, 1.0, 1.0, 1.0, 1.0, 1.0, 1.0, 0.3712, 0.3712, 0.3712, 1.0, 0.3763, 0.3763, 0.3763, 1.0, 0.3663, 0.3663, 0.3663, 1.0, 0.3663, 0.3663, 0.3663, 1.0, 1.0, 1.0, 1.0, 1.0, 1.0, 1.0, 1.0, 1.0, 1.0, 1.0, 1.0, 1.0, 1.0, 1.0, 1.0, 1.0, 1.0, 1.0, 1.0, 1.0, 1.0, 1.0, 1.0, 1.0, 1.0, 1.0, 1.0, 1.0, 1.0, 1.0, 1.0, 1.0, 1.0, 1.0, 1.0, 1.0, 1.0, 1.0, 1.0, 1.0, 1.0, 1.0, 1.0, 1.0, 1.0, 1.0, 1.0, 1.0, 1.0, 1.0, 1.0, 1.0, 1.0, 1.0, 1.0, 1.0, 1.0, 1.0, 1.0, 1.0, 1.0, 1.0, 1.0, 1.0, 1.0, 1.0, 1.0, 1.0, 1.0, 1.0, 1.0, 1.0, 1.0, 1.0, 1.0, 1.0, 1.0, 1.0, 1.0, 1.0, 1.0, 1.0, 1.0, 1.0, 1.0, 1.0, 1.0, 1.0, 1.0, 1.0, 1.0, 1.0, 1.0, 1.0, 1.0, 1.0, 1.0, 1.0, 1.0, 1.0, 1.0, 1.0, 1.0, 1.0, 1.0, 1.0, 1.0, 1.0, 1.0, 1.0, 1.0, 1.0, 1.0, 1.0, 1.0, 1.0, 1.0, 1.0, 1.0, 1.0, 1.0, 1.0, 1.0, 1.0, 1.0, 1.0, 1.0, 1.0, 1.0, 1.0, 1.0, 1.0, 1.0, 1.0, 1.0, 1.0, 1.0, 1.0, 1.0, 1.0, 1.0, 1.0, 1.0, 1.0, 1.0, 1.0, 1.0, 1.0, 1.0, 1.0, 1.0, 1.0, 1.0, 1.0, 1.0, 1.0, 1.0, 1.0, 1.0, 1.0, 0.3663, 0.3663, 0.3663, 1.0, 0.3663, 0.3663, 0.3663, 1.0, 1.0, 1.0, 1.0, 1.0, 1.0, 1.0, 1.0, 1.0, 1.0, 1.0, 1.0, 1.0, 1.0, 1.0, 1.0, 1.0, 1.0, 1.0, 1.0, 1.0, 1.0, 1.0, 1.0, 1.0, 1.0, 1.0, 1.0, 1.0, 1.0, 1.0, 1.0, 1.0, 1.0, 1.0, 1.0, 1.0, 1.0, 1.0, 1.0, 1.0, 1.0, 1.0, 1.0, 1.0, 1.0, 1.0, 1.0, 1.0, 1.0, 1.0, 1.0, 1.0, 1.0, 1.0, 1.0, 1.0, 0.3712, 0.3712, 0.3712, 1.0, 0.3763, 0.3763, 0.3763, 1.0, 0.3663, 0.3663, 0.3663, 1.0, 0.3663, 0.3663, 0.3663, 1.0, 1.0, 1.0, 1.0, 1.0, 1.0, 1.0, 1.0, 1.0, 1.0, 1.0, 1.0, 1.0, 1.0, 1.0, 1.0, 1.0, 1.0, 1.0, 1.0, 1.0, 1.0, 1.0, 1.0, 1.0, 1.0, 1.0, 1.0, 1.0, 1.0, 1.0, 1.0, 1.0, 1.0, 1.0, 1.0, 1.0, 1.0, 1.0, 1.0, 1.0, 1.0, 1.0, 1.0, 1.0, 1.0, 1.0, 1.0, 1.0, 1.0, 1.0, 1.0, 1.0, 1.0, 1.0, 1.0, 1.0, 1.0, 1.0, 1.0, 1.0, 1.0, 1.0, 1.0, 1.0, 1.0, 1.0, 1.0, 1.0, 1.0, 1.0, 1.0, 1.0, 1.0, 1.0, 1.0, 1.0, 1.0, 1.0, 1.0, 1.0, 1.0, 1.0, 1.0, 1.0, 1.0, 1.0, 1.0, 1.0, 1.0, 1.0, 1.0, 1.0, 1.0, 1.0, 1.0, 1.0, 1.0, 1.0, 1.0, 1.0, 1.0, 1.0, 1.0, 1.0, 1.0, 1.0, 1.0, 1.0, 1.0, 1.0, 1.0, 1.0, 1.0, 1.0, 1.0, 1.0, 1.0, 1.0, 1.0, 1.0, 1.0, 1.0, 1.0, 1.0, 1.0, 1.0, 1.0, 1.0, 1.0, 1.0, 1.0, 1.0, 1.0, 1.0, 1.0, 1.0, 1.0, 1.0, 1.0, 1.0, 1.0, 1.0, 1.0, 1.0, 1.0, 1.0, 1.0, 1.0, 1.0, 1.0, 1.0, 1.0, 1.0, 1.0, 1.0, 1.0, 1.0, 1.0, 1.0, 1.0, 0.3663, 0.3663, 0.3663, 1.0, 0.3663, 0.3663, 0.3663, 1.0, 1.0, 1.0, 1.0, 1.0, 1.0, 1.0, 1.0, 1.0, 1.0, 1.0, 1.0, 1.0, 1.0, 1.0, 1.0, 1.0, 1.0, 1.0, 1.0, 1.0, 1.0, 1.0, 1.0, 1.0, 1.0, 1.0, 1.0, 1.0, 1.0, 1.0, 1.0, 1.0, 1.0, 1.0, 1.0, 1.0, 1.0, 1.0, 1.0, 1.0, 1.0, 1.0, 1.0, 1.0, 1.0, 1.0, 1.0, 1.0, 1.0, 1.0, 1.0, 1.0, 1.0, 1.0, 1.0, 1.0, 0.3712, 0.3712, 0.3712, 1.0, 0.3763, 0.3763, 0.3763, 1.0, 0.3663, 0.3663, 0.3663, 1.0, 0.3663, 0.3663, 0.3663, 1.0, 1.0, 1.0, 1.0, 1.0, 1.0, 1.0, 1.0, 1.0, 1.0, 1.0, 1.0, 1.0, 1.0, 1.0, 1.0, 1.0, 1.0, 1.0, 1.0, 1.0, 1.0, 1.0, 1.0, 1.0, 1.0, 1.0, 1.0, 1.0, 1.0, 1.0, 1.0, 1.0, 1.0, 1.0, 1.0, 1.0, 1.0, 1.0, 1.0, 1.0, 1.0, 1.0, 1.0, 1.0, 1.0, 1.0, 1.0, 1.0, 1.0, 1.0, 1.0, 1.0, 1.0, 1.0, 1.0, 1.0, 1.0, 1.0, 1.0, 1.0, 1.0, 1.0, 1.0, 1.0, 1.0, 1.0, 1.0, 1.0, 1.0, 1.0, 1.0, 1.0, 1.0, 1.0, 1.0, 1.0, 1.0, 1.0, 1.0, 1.0, 0.3663, 0.3663, 0.3663, 1.0, 0.3663, 0.3663, 0.3663, 1.0, 0.3663, 0.3663, 0.3663, 1.0, 0.3663, 0.3663, 0.3663, 1.0, 1.0, 1.0, 1.0, 1.0, 1.0, 1.0, 1.0, 1.0, 1.0, 1.0, 1.0, 1.0, 1.0, 1.0, 1.0, 1.0, 0.3663, 0.3663, 0.3663, 1.0, 1.0, 1.0, 1.0, 1.0, 1.0, 1.0, 1.0, 1.0, 0.3663, 0.3663, 0.3663, 1.0, 1.0, 1.0, 1.0, 1.0, 1.0, 1.0, 1.0, 1.0, 1.0, 1.0, 1.0, 1.0, 1.0, 1.0, 1.0, 1.0, 1.0, 1.0, 1.0, 1.0, 0.3663, 0.3663, 0.3663, 1.0, 0.3663, 0.3663, 0.3663, 1.0, 1.0, 1.0, 1.0, 1.0, 1.0, 1.0, 1.0, 1.0, 0.3663, 0.3663, 0.3663, 1.0, 0.3663, 0.3663, 0.3663, 1.0, 1.0, 1.0, 1.0, 1.0, 0.3663, 0.3663, 0.3663, 1.0, 0.3663, 0.3663, 0.3663, 1.0, 0.3663, 0.3663, 0.3663, 1.0, 0.3663, 0.3663, 0.3663, 1.0, 0.3663, 0.3663, 0.3663, 1.0, 0.3663, 0.3663, 0.3663, 1.0, 1.0, 1.0, 1.0, 1.0, 1.0, 1.0, 1.0, 1.0, 1.0, 1.0, 1.0, 1.0, 1.0, 1.0, 1.0, 1.0, 1.0, 1.0, 1.0, 1.0, 1.0, 1.0, 1.0, 1.0, 1.0, 1.0, 1.0, 1.0, 1.0, 1.0, 1.0, 1.0, 1.0, 1.0, 1.0, 1.0, 1.0, 1.0, 1.0, 1.0, 1.0, 1.0, 1.0, 1.0, 1.0, 1.0, 1.0, 1.0, 1.0, 1.0, 1.0, 1.0, 1.0, 1.0, 1.0, 1.0, 1.0, 1.0, 1.0, 1.0, 1.0, 1.0, 1.0, 1.0, 1.0, 1.0, 1.0, 1.0, 1.0, 1.0, 1.0, 1.0, 1.0, 1.0, 1.0, 1.0, 1.0, 1.0, 1.0, 1.0, 1.0, 1.0, 1.0, 1.0, 1.0, 1.0, 1.0, 1.0, 1.0, 1.0, 1.0, 1.0, 1.0, 1.0, 1.0, 1.0, 1.0, 1.0, 1.0, 1.0, 1.0, 1.0, 1.0, 1.0, 1.0, 1.0, 1.0, 1.0, 1.0, 1.0, 1.0, 1.0, 1.0, 1.0, 1.0, 1.0, 1.0, 1.0, 1.0, 1.0, 1.0, 1.0, 1.0, 1.0, 1.0, 1.0, 1.0, 1.0, 1.0, 1.0, 1.0, 1.0, 1.0, 1.0, 1.0, 1.0, 1.0, 1.0, 1.0, 1.0, 1.0, 1.0, 1.0, 1.0, 1.0, 1.0, 1.0, 1.0, 1.0, 1.0, 1.0, 1.0, 1.0, 1.0, 1.0, 1.0, 1.0, 1.0, 1.0, 1.0, 1.0, 1.0, 1.0, 1.0, 1.0, 1.0, 1.0, 1.0, 1.0, 1.0, 1.0, 1.0, 1.0, 1.0, 1.0, 1.0, 1.0, 1.0, 1.0, 1.0, 1.0, 1.0, 1.0, 1.0, 1.0, 1.0, 1.0, 1.0, 1.0, 1.0, 1.0, 1.0, 1.0, 1.0, 1.0, 1.0, 1.0, 1.0, 1.0, 1.0, 1.0, 1.0, 1.0, 1.0, 1.0, 1.0, 1.0, 1.0, 1.0, 1.0, 1.0, 1.0, 1.0, 1.0, 1.0, 1.0, 1.0, 1.0, 1.0, 1.0, 1.0, 1.0, 1.0, 1.0, 1.0, 1.0, 1.0, 1.0, 1.0, 1.0, 1.0, 1.0, 1.0, 1.0, 1.0, 1.0, 1.0, 1.0, 1.0, 1.0, 0.3663, 0.3663, 0.3663, 1.0, 0.3663, 0.3663, 0.3663, 1.0, 0.3663, 0.3663, 0.3663, 1.0, 0.3663, 0.3663, 0.3663, 1.0, 1.0, 1.0, 1.0, 1.0, 1.0, 1.0, 1.0, 1.0, 1.0, 1.0, 1.0, 1.0, 1.0, 1.0, 1.0, 1.0, 0.3663, 0.3663, 0.3663, 1.0, 1.0, 1.0, 1.0, 1.0, 1.0, 1.0, 1.0, 1.0, 0.3663, 0.3663, 0.3663, 1.0, 1.0, 1.0, 1.0, 1.0, 1.0, 1.0, 1.0, 1.0, 1.0, 1.0, 1.0, 1.0, 1.0, 1.0, 1.0, 1.0, 1.0, 1.0, 1.0, 1.0, 0.3663, 0.3663, 0.3663, 1.0, 0.3663, 0.3663, 0.3663, 1.0, 1.0, 1.0, 1.0, 1.0, 1.0, 1.0, 1.0, 1.0, 0.3663, 0.3663, 0.3663, 1.0, 0.3663, 0.3663, 0.3663, 1.0, 1.0, 1.0, 1.0, 1.0, 0.3663, 0.3663, 0.3663, 1.0, 0.3663, 0.3663, 0.3663, 1.0, 0.3663, 0.3663, 0.3663, 1.0, 0.3663, 0.3663, 0.3663, 1.0, 0.3663, 0.3663, 0.3663, 1.0, 0.3663, 0.3663, 0.3663, 1.0, 1.0, 1.0, 1.0, 1.0, 1.0, 1.0, 1.0, 1.0, 1.0, 1.0, 1.0, 1.0, 1.0, 1.0, 1.0, 1.0, 1.0, 1.0, 1.0, 1.0, 1.0, 1.0, 1.0, 1.0, 1.0, 1.0, 1.0, 1.0, 1.0, 1.0, 1.0, 1.0, 1.0, 1.0, 1.0, 1.0, 1.0, 1.0, 1.0, 1.0, 1.0, 1.0, 1.0, 1.0, 1.0, 1.0, 1.0, 1.0, 1.0, 1.0, 1.0, 1.0, 1.0, 1.0, 1.0, 1.0, 1.0, 1.0, 1.0, 1.0, 1.0, 1.0, 1.0, 1.0, 1.0, 1.0, 1.0, 1.0, 1.0, 1.0, 1.0, 1.0, 1.0, 1.0, 1.0, 1.0, 1.0, 1.0, 1.0, 1.0, 1.0, 1.0, 1.0, 1.0, 1.0, 1.0, 1.0, 1.0, 1.0, 1.0, 1.0, 1.0, 1.0, 1.0, 1.0, 1.0, 1.0, 1.0, 1.0, 1.0, 1.0, 1.0, 1.0, 1.0, 1.0, 1.0, 1.0, 1.0, 1.0, 1.0, 1.0, 1.0, 1.0, 1.0, 1.0, 1.0, 1.0, 1.0, 1.0, 1.0, 1.0, 1.0, 1.0, 1.0, 1.0, 1.0, 1.0, 1.0, 1.0, 1.0, 1.0, 1.0, 1.0, 1.0, 1.0, 1.0, 1.0, 1.0, 1.0, 1.0, 1.0, 1.0, 1.0, 1.0, 1.0, 1.0, 1.0, 1.0, 1.0, 1.0, 1.0, 1.0, 1.0, 1.0, 1.0, 1.0, 1.0, 1.0, 1.0, 1.0, 1.0, 1.0, 1.0, 1.0, 1.0, 1.0, 1.0, 1.0, 1.0, 1.0, 1.0, 1.0, 1.0, 1.0, 1.0, 1.0, 1.0, 1.0, 1.0, 1.0, 1.0, 1.0, 1.0, 1.0, 1.0, 1.0, 1.0, 1.0, 1.0, 1.0, 1.0, 1.0, 1.0, 1.0, 1.0, 1.0, 1.0, 1.0, 1.0, 1.0, 1.0, 1.0, 1.0, 1.0, 1.0, 1.0, 1.0, 1.0, 1.0, 1.0, 1.0, 1.0, 1.0, 1.0, 1.0, 1.0, 1.0, 1.0, 1.0, 1.0, 1.0, 1.0, 1.0, 1.0, 1.0, 1.0, 1.0, 1.0, 1.0, 1.0, 1.0, 1.0, 1.0, 1.0, 1.0, 1.0, 1.0, 1.0, 1.0, 1.0, 0.3663, 0.3663, 0.3663, 1.0, 0.3663, 0.3663, 0.3663, 1.0, 0.3663, 0.3663, 0.3663, 1.0, 0.3663, 0.3663, 0.3663, 1.0, 1.0, 1.0, 1.0, 1.0, 1.0, 1.0, 1.0, 1.0, 1.0, 1.0, 1.0, 1.0, 1.0, 1.0, 1.0, 1.0, 0.3663, 0.3663, 0.3663, 1.0, 1.0, 1.0, 1.0, 1.0, 1.0, 1.0, 1.0, 1.0, 0.3663, 0.3663, 0.3663, 1.0, 1.0, 1.0, 1.0, 1.0, 1.0, 1.0, 1.0, 1.0, 1.0, 1.0, 1.0, 1.0, 1.0, 1.0, 1.0, 1.0, 1.0, 1.0, 1.0, 1.0, 0.3663, 0.3663, 0.3663, 1.0, 0.3663, 0.3663, 0.3663, 1.0, 1.0, 1.0, 1.0, 1.0, 1.0, 1.0, 1.0, 1.0, 0.3663, 0.3663, 0.3663, 1.0, 0.3663, 0.3663, 0.3663, 1.0, 1.0, 1.0, 1.0, 1.0, 0.3663, 0.3663, 0.3663, 1.0, 0.3663, 0.3663, 0.3663, 1.0, 0.3663, 0.3663, 0.3663, 1.0, 0.3663, 0.3663, 0.3663, 1.0, 0.3663, 0.3663, 0.3663, 1.0, 0.3663, 0.3663, 0.3663, 1.0, 1.0, 1.0, 1.0, 1.0, 1.0, 1.0, 1.0, 1.0, 1.0, 1.0, 1.0, 1.0, 1.0, 1.0, 1.0, 1.0, 1.0, 1.0, 1.0, 1.0, 1.0, 1.0, 1.0, 1.0, 1.0, 1.0, 1.0, 1.0, 1.0, 1.0, 1.0, 1.0, 1.0, 1.0, 1.0, 1.0, 1.0, 1.0, 1.0, 1.0, 1.0, 1.0, 1.0, 1.0, 1.0, 1.0, 1.0, 1.0, 1.0, 1.0, 1.0, 1.0, 1.0, 1.0, 1.0, 1.0, 1.0, 1.0, 1.0, 1.0, 1.0, 1.0, 1.0, 1.0, 1.0, 1.0, 1.0, 1.0, 1.0, 1.0, 1.0, 1.0, 1.0, 1.0, 1.0, 1.0, 1.0, 1.0, 1.0, 1.0, 1.0, 1.0, 1.0, 1.0, 1.0, 1.0, 1.0, 1.0, 1.0, 1.0, 1.0, 1.0, 1.0, 1.0, 1.0, 1.0, 1.0, 1.0, 1.0, 1.0, 1.0, 1.0, 1.0, 1.0, 1.0, 1.0, 1.0, 1.0, 1.0, 1.0, 1.0, 1.0, 1.0, 1.0, 1.0, 1.0, 1.0, 1.0, 1.0, 1.0, 1.0, 1.0, 1.0, 1.0, 1.0, 1.0, 1.0, 1.0, 1.0, 1.0, 1.0, 1.0, 1.0, 1.0, 1.0, 1.0, 1.0, 1.0, 1.0, 1.0, 1.0, 1.0, 1.0, 1.0, 1.0, 1.0, 1.0, 1.0, 1.0, 1.0, 1.0, 1.0, 1.0, 1.0, 1.0, 1.0, 1.0, 1.0, 1.0, 1.0, 1.0, 1.0, 1.0, 1.0, 1.0, 1.0, 1.0, 1.0, 1.0, 1.0, 1.0, 1.0, 1.0, 1.0, 1.0, 1.0, 1.0, 1.0, 1.0, 1.0, 1.0, 1.0, 1.0, 1.0, 1.0, 1.0, 1.0, 1.0, 1.0, 1.0, 1.0, 1.0, 1.0, 1.0, 1.0, 1.0, 1.0, 1.0, 1.0, 1.0, 1.0, 1.0, 1.0, 1.0, 1.0, 1.0, 1.0, 1.0, 1.0, 1.0, 1.0, 1.0, 1.0, 1.0, 1.0, 1.0, 1.0, 1.0, 1.0, 1.0, 1.0, 1.0, 1.0, 1.0, 1.0, 1.0, 1.0, 1.0, 1.0, 1.0, 1.0, 1.0, 1.0, 1.0, 1.0, 1.0, 1.0, 1.0, 1.0, 1.0, 0.3663, 0.3663, 0.3663, 1.0, 0.3663, 0.3663, 0.3663, 1.0, 0.3663, 0.3663, 0.3663, 1.0, 0.3663, 0.3663, 0.3663, 1.0, 1.0, 1.0, 1.0, 1.0, 1.0, 1.0, 1.0, 1.0, 1.0, 1.0, 1.0, 1.0, 1.0, 1.0, 1.0, 1.0, 0.3663, 0.3663, 0.3663, 1.0, 1.0, 1.0, 1.0, 1.0, 1.0, 1.0, 1.0, 1.0, 0.3663, 0.3663, 0.3663, 1.0, 1.0, 1.0, 1.0, 1.0, 1.0, 1.0, 1.0, 1.0, 1.0, 1.0, 1.0, 1.0, 1.0, 1.0, 1.0, 1.0, 1.0, 1.0, 1.0, 1.0, 0.3663, 0.3663, 0.3663, 1.0, 0.3663, 0.3663, 0.3663, 1.0, 1.0, 1.0, 1.0, 1.0, 0.3663, 0.3663, 0.3663, 1.0, 0.3663, 0.3663, 0.3663, 1.0, 0.3663, 0.3663, 0.3663, 1.0, 0.3663, 0.3663, 0.3663, 1.0, 0.3663, 0.3663, 0.3663, 1.0, 0.3663, 0.3663, 0.3663, 1.0, 1.0, 1.0, 1.0, 1.0, 1.0, 1.0, 1.0, 1.0, 1.0, 1.0, 1.0, 1.0, 1.0, 1.0, 1.0, 1.0, 1.0, 1.0, 1.0, 1.0, 1.0, 1.0, 1.0, 1.0, 1.0, 1.0, 1.0, 1.0, 1.0, 1.0, 1.0, 1.0, 1.0, 1.0, 1.0, 1.0, 1.0, 1.0, 1.0, 1.0, 1.0, 1.0, 1.0, 1.0, 1.0, 1.0, 1.0, 1.0, 1.0, 1.0, 1.0, 1.0, 1.0, 1.0, 1.0, 1.0, 1.0, 1.0, 1.0, 1.0, 1.0, 1.0, 1.0, 1.0, 1.0, 1.0, 1.0, 1.0, 1.0, 1.0, 1.0, 1.0, 1.0, 1.0, 1.0, 1.0, 1.0, 1.0, 1.0, 1.0, 1.0, 1.0, 1.0, 1.0, 1.0, 1.0, 1.0, 1.0, 1.0, 1.0, 1.0, 1.0, 1.0, 1.0, 1.0, 1.0, 1.0, 1.0, 1.0, 1.0, 1.0, 1.0, 1.0, 1.0, 1.0, 1.0, 1.0, 1.0, 1.0, 1.0, 1.0, 1.0, 1.0, 1.0, 1.0, 1.0, 1.0, 1.0, 1.0, 1.0, 1.0, 1.0, 1.0, 1.0, 1.0, 1.0, 1.0, 1.0, 1.0, 1.0, 1.0, 1.0, 1.0, 1.0, 1.0, 1.0, 1.0, 1.0, 1.0, 1.0, 1.0, 1.0, 1.0, 1.0, 1.0, 1.0, 1.0, 1.0, 1.0, 1.0, 1.0, 1.0, 1.0, 1.0, 1.0, 1.0, 1.0, 1.0, 1.0, 1.0, 1.0, 1.0, 1.0, 1.0, 1.0, 1.0, 1.0, 1.0, 1.0, 1.0, 1.0, 1.0, 1.0, 1.0, 1.0, 1.0, 1.0, 1.0, 1.0, 1.0, 1.0, 1.0, 1.0, 1.0, 1.0, 1.0, 1.0, 1.0, 1.0, 1.0, 1.0, 1.0, 1.0, 1.0, 1.0, 1.0, 1.0, 1.0, 1.0, 1.0, 1.0, 1.0, 1.0, 1.0, 1.0, 1.0, 1.0, 1.0, 1.0, 1.0, 1.0, 1.0, 1.0, 1.0, 1.0, 1.0, 1.0, 1.0, 1.0, 1.0, 1.0, 1.0, 1.0, 1.0, 1.0, 1.0, 1.0, 1.0, 1.0, 1.0, 1.0, 1.0, 1.0, 1.0, 1.0, 1.0, 1.0, 1.0, 1.0, 1.0, 1.0, 1.0, 1.0, 1.0, 1.0, 1.0, 1.0, 1.0, 1.0, 1.0, 1.0, 1.0, 1.0, 1.0, 1.0, 1.0, 1.0, 1.0, 1.0, 1.0, 1.0, 1.0, 1.0, 1.0, 1.0, 1.0, 1.0, 1.0, 1.0, 1.0, 1.0, 1.0, 1.0, 1.0, 1.0, 1.0, 1.0, 1.0, 1.0, 1.0, 1.0, 1.0, 1.0, 1.0, 1.0, 1.0, 1.0, 1.0, 0.3663, 0.3663, 0.3663, 1.0, 0.3663, 0.3663, 0.3663, 1.0, 1.0, 1.0, 1.0, 1.0, 1.0, 1.0, 1.0, 1.0, 1.0, 1.0, 1.0, 1.0, 1.0, 1.0, 1.0, 1.0, 1.0, 1.0, 1.0, 1.0, 1.0, 1.0, 1.0, 1.0, 1.0, 1.0, 1.0, 1.0, 1.0, 1.0, 1.0, 1.0, 1.0, 1.0, 1.0, 1.0, 1.0, 1.0, 1.0, 1.0, 1.0, 1.0, 1.0, 1.0, 1.0, 1.0, 1.0, 1.0, 1.0, 1.0, 1.0, 1.0, 1.0, 1.0, 1.0, 1.0, 1.0, 1.0, 1.0, 1.0, 1.0, 1.0, 1.0, 1.0, 1.0, 1.0, 1.0, 1.0, 1.0, 1.0, 1.0, 1.0, 1.0, 1.0, 1.0, 1.0, 1.0, 1.0, 1.0, 1.0, 1.0, 1.0, 1.0, 1.0, 1.0, 1.0, 1.0, 1.0, 1.0, 1.0, 1.0, 1.0, 1.0, 1.0, 1.0, 1.0, 1.0, 1.0, 1.0, 1.0, 1.0, 1.0, 1.0, 1.0, 1.0, 1.0, 1.0, 1.0, 1.0, 1.0, 1.0, 1.0, 1.0, 1.0, 1.0, 1.0, 1.0, 1.0, 1.0, 1.0, 1.0, 1.0, 1.0, 1.0, 1.0, 1.0, 1.0, 1.0, 1.0, 1.0, 1.0, 1.0, 1.0, 1.0, 1.0, 1.0, 1.0, 1.0, 1.0, 1.0, 1.0, 1.0, 1.0, 1.0, 1.0, 1.0, 1.0, 1.0, 1.0, 1.0, 1.0, 1.0, 1.0, 1.0, 1.0, 1.0, 1.0, 1.0, 1.0, 1.0, 1.0, 1.0, 1.0, 1.0, 1.0, 1.0, 1.0, 1.0, 1.0, 1.0, 1.0, 1.0, 1.0, 1.0, 1.0, 1.0, 1.0, 1.0, 1.0, 1.0, 1.0, 1.0, 1.0, 1.0])
me_pole_02.materials.append(mat_fence_02)
me_pole_02.use_remesh_preserve_volume = False
me_pole_02.use_remesh_preserve_attributes = False
me_pole_02.use_mirror_vertex_groups = False
me_pole_02.update()

# ---- objects
ob_pole_02 = bpy.data.objects.new('Pole_02', me_pole_02)

# ---- transforms, parenting, visibility, modifiers, constraints
ob_pole_02.location = (0.0, 0.0, 0.0)
ob_pole_02.lineart.crease_threshold = 0.0
_m = ob_pole_02.modifiers.new('Auto Smooth', 'NODES')
_m.node_group = ng_auto_smooth
_gi = [s.identifier for s in ng_auto_smooth.interface.items_tree if s.item_type == 'SOCKET' and s.in_out == 'INPUT']
_m[_gi[1]] = 0.5236  # Angle

# ---- collection membership
col_collection_1.objects.link(ob_pole_02)

# ---- scene / render settings (as saved in the file)
scene.frame_start = 1; scene.frame_end = 250; scene.frame_set(1)
scene.render.engine = 'BLENDER_EEVEE_NEXT'
scene.render.resolution_percentage = 50
scene.render.dither_intensity = 0.0
scene.cycles.use_denoising = False
scene.cycles.samples = 128
scene.cycles.sampling_pattern = 'TABULATED_SOBOL'
scene.cycles.use_adaptive_sampling = False
scene.cycles.use_light_tree = False
scene.cycles.blur_glossy = 0.0
scene.cycles.sample_clamp_indirect = 0.0
scene.view_settings.view_transform = 'Standard'
bpy.context.view_layer.update()

# ---- added for rendering (the .blend has no active camera and no usable light): camera, sun
cam_auto = bpy.data.cameras.new('AutoCamera')
cam_auto.lens = 50.0
cam_auto.sensor_width = 36.0
cam_auto.clip_end = 1000.0
ob_auto_camera = bpy.data.objects.new('AutoCamera', cam_auto)
scene.collection.objects.link(ob_auto_camera)
ob_auto_camera.location = (1.24363, -1.49235, 1.59426)
ob_auto_camera.rotation_euler = (1.09748, -7.21219e-08, 0.694738)
scene.camera = ob_auto_camera
light_auto_sun = bpy.data.lights.new('AutoSun', 'SUN')
light_auto_sun.energy = 3.0
light_auto_sun.angle = 0.0523599
ob_auto_sun = bpy.data.objects.new('AutoSun', light_auto_sun)
scene.collection.objects.link(ob_auto_sun)
ob_auto_sun.rotation_euler = (0.872665, 0.174533, 0.523599)
bpy.context.view_layer.update()
